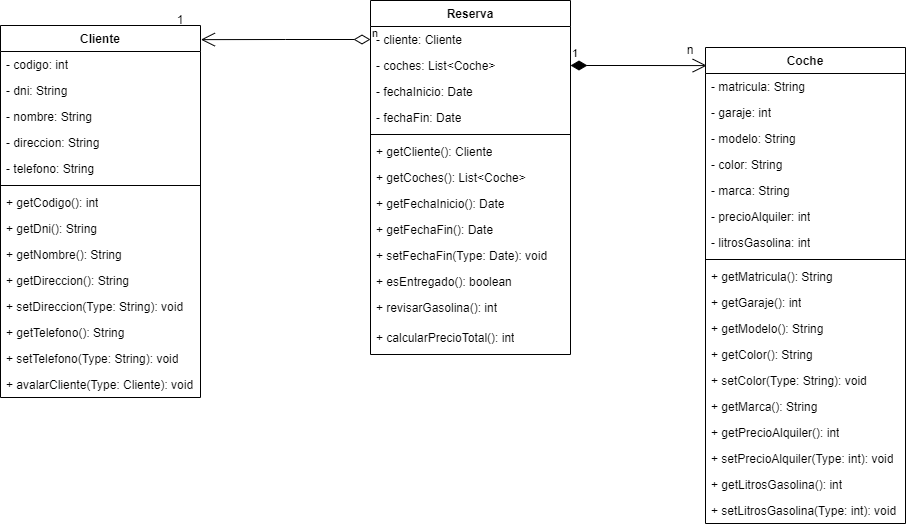

The diagram above was exported from draw.io. Its source (the exported page's mxGraphModel, read from the mxfile embedded in the PNG):
<mxGraphModel dx="1050" dy="591" grid="1" gridSize="10" guides="1" tooltips="1" connect="1" arrows="1" fold="1" page="1" pageScale="1" pageWidth="850" pageHeight="1100" background="#ffffff" math="0" shadow="0">
  <root>
    <mxCell id="0" />
    <mxCell id="1" parent="0" />
    <mxCell id="XL_GGe6jqnED5bHu6fMv-1" value="Cliente" style="swimlane;fontStyle=1;align=center;verticalAlign=top;childLayout=stackLayout;horizontal=1;startSize=26;horizontalStack=0;resizeParent=1;resizeParentMax=0;resizeLast=0;collapsible=1;marginBottom=0;whiteSpace=wrap;html=1;" vertex="1" parent="1">
      <mxGeometry x="370" y="260" width="200" height="372" as="geometry" />
    </mxCell>
    <mxCell id="XL_GGe6jqnED5bHu6fMv-19" value="- codigo: int" style="text;strokeColor=none;fillColor=none;align=left;verticalAlign=top;spacingLeft=4;spacingRight=4;overflow=hidden;rotatable=0;points=[[0,0.5],[1,0.5]];portConstraint=eastwest;whiteSpace=wrap;html=1;" vertex="1" parent="XL_GGe6jqnED5bHu6fMv-1">
      <mxGeometry y="26" width="200" height="26" as="geometry" />
    </mxCell>
    <mxCell id="XL_GGe6jqnED5bHu6fMv-2" value="- dni: String" style="text;strokeColor=none;fillColor=none;align=left;verticalAlign=top;spacingLeft=4;spacingRight=4;overflow=hidden;rotatable=0;points=[[0,0.5],[1,0.5]];portConstraint=eastwest;whiteSpace=wrap;html=1;" vertex="1" parent="XL_GGe6jqnED5bHu6fMv-1">
      <mxGeometry y="52" width="200" height="26" as="geometry" />
    </mxCell>
    <mxCell id="XL_GGe6jqnED5bHu6fMv-10" value="- nombre: String" style="text;strokeColor=none;fillColor=none;align=left;verticalAlign=top;spacingLeft=4;spacingRight=4;overflow=hidden;rotatable=0;points=[[0,0.5],[1,0.5]];portConstraint=eastwest;whiteSpace=wrap;html=1;" vertex="1" parent="XL_GGe6jqnED5bHu6fMv-1">
      <mxGeometry y="78" width="200" height="26" as="geometry" />
    </mxCell>
    <mxCell id="XL_GGe6jqnED5bHu6fMv-9" value="- direccion: String" style="text;strokeColor=none;fillColor=none;align=left;verticalAlign=top;spacingLeft=4;spacingRight=4;overflow=hidden;rotatable=0;points=[[0,0.5],[1,0.5]];portConstraint=eastwest;whiteSpace=wrap;html=1;" vertex="1" parent="XL_GGe6jqnED5bHu6fMv-1">
      <mxGeometry y="104" width="200" height="26" as="geometry" />
    </mxCell>
    <mxCell id="XL_GGe6jqnED5bHu6fMv-11" value="- telefono: String" style="text;strokeColor=none;fillColor=none;align=left;verticalAlign=top;spacingLeft=4;spacingRight=4;overflow=hidden;rotatable=0;points=[[0,0.5],[1,0.5]];portConstraint=eastwest;whiteSpace=wrap;html=1;" vertex="1" parent="XL_GGe6jqnED5bHu6fMv-1">
      <mxGeometry y="130" width="200" height="26" as="geometry" />
    </mxCell>
    <mxCell id="XL_GGe6jqnED5bHu6fMv-3" value="" style="line;strokeWidth=1;fillColor=none;align=left;verticalAlign=middle;spacingTop=-1;spacingLeft=3;spacingRight=3;rotatable=0;labelPosition=right;points=[];portConstraint=eastwest;strokeColor=inherit;" vertex="1" parent="XL_GGe6jqnED5bHu6fMv-1">
      <mxGeometry y="156" width="200" height="8" as="geometry" />
    </mxCell>
    <mxCell id="XL_GGe6jqnED5bHu6fMv-20" value="+ getCodigo(): int" style="text;strokeColor=none;fillColor=none;align=left;verticalAlign=top;spacingLeft=4;spacingRight=4;overflow=hidden;rotatable=0;points=[[0,0.5],[1,0.5]];portConstraint=eastwest;whiteSpace=wrap;html=1;" vertex="1" parent="XL_GGe6jqnED5bHu6fMv-1">
      <mxGeometry y="164" width="200" height="26" as="geometry" />
    </mxCell>
    <mxCell id="XL_GGe6jqnED5bHu6fMv-4" value="+ getDni(): String" style="text;strokeColor=none;fillColor=none;align=left;verticalAlign=top;spacingLeft=4;spacingRight=4;overflow=hidden;rotatable=0;points=[[0,0.5],[1,0.5]];portConstraint=eastwest;whiteSpace=wrap;html=1;" vertex="1" parent="XL_GGe6jqnED5bHu6fMv-1">
      <mxGeometry y="190" width="200" height="26" as="geometry" />
    </mxCell>
    <mxCell id="XL_GGe6jqnED5bHu6fMv-12" value="+ getNombre(): String" style="text;strokeColor=none;fillColor=none;align=left;verticalAlign=top;spacingLeft=4;spacingRight=4;overflow=hidden;rotatable=0;points=[[0,0.5],[1,0.5]];portConstraint=eastwest;whiteSpace=wrap;html=1;" vertex="1" parent="XL_GGe6jqnED5bHu6fMv-1">
      <mxGeometry y="216" width="200" height="26" as="geometry" />
    </mxCell>
    <mxCell id="XL_GGe6jqnED5bHu6fMv-16" value="+ getDireccion(): String" style="text;strokeColor=none;fillColor=none;align=left;verticalAlign=top;spacingLeft=4;spacingRight=4;overflow=hidden;rotatable=0;points=[[0,0.5],[1,0.5]];portConstraint=eastwest;whiteSpace=wrap;html=1;" vertex="1" parent="XL_GGe6jqnED5bHu6fMv-1">
      <mxGeometry y="242" width="200" height="26" as="geometry" />
    </mxCell>
    <mxCell id="XL_GGe6jqnED5bHu6fMv-18" value="+ setDireccion(Type: String): void" style="text;strokeColor=none;fillColor=none;align=left;verticalAlign=top;spacingLeft=4;spacingRight=4;overflow=hidden;rotatable=0;points=[[0,0.5],[1,0.5]];portConstraint=eastwest;whiteSpace=wrap;html=1;" vertex="1" parent="XL_GGe6jqnED5bHu6fMv-1">
      <mxGeometry y="268" width="200" height="26" as="geometry" />
    </mxCell>
    <mxCell id="XL_GGe6jqnED5bHu6fMv-17" value="+ getTelefono(): String" style="text;strokeColor=none;fillColor=none;align=left;verticalAlign=top;spacingLeft=4;spacingRight=4;overflow=hidden;rotatable=0;points=[[0,0.5],[1,0.5]];portConstraint=eastwest;whiteSpace=wrap;html=1;" vertex="1" parent="XL_GGe6jqnED5bHu6fMv-1">
      <mxGeometry y="294" width="200" height="26" as="geometry" />
    </mxCell>
    <mxCell id="XL_GGe6jqnED5bHu6fMv-15" value="+ setTelefono(Type: String): void" style="text;strokeColor=none;fillColor=none;align=left;verticalAlign=top;spacingLeft=4;spacingRight=4;overflow=hidden;rotatable=0;points=[[0,0.5],[1,0.5]];portConstraint=eastwest;whiteSpace=wrap;html=1;" vertex="1" parent="XL_GGe6jqnED5bHu6fMv-1">
      <mxGeometry y="320" width="200" height="26" as="geometry" />
    </mxCell>
    <mxCell id="XL_GGe6jqnED5bHu6fMv-21" value="+ avalarCliente(Type: Cliente): void" style="text;strokeColor=none;fillColor=none;align=left;verticalAlign=top;spacingLeft=4;spacingRight=4;overflow=hidden;rotatable=0;points=[[0,0.5],[1,0.5]];portConstraint=eastwest;whiteSpace=wrap;html=1;" vertex="1" parent="XL_GGe6jqnED5bHu6fMv-1">
      <mxGeometry y="346" width="200" height="26" as="geometry" />
    </mxCell>
    <mxCell id="XL_GGe6jqnED5bHu6fMv-5" value="Reserva" style="swimlane;fontStyle=1;align=center;verticalAlign=top;childLayout=stackLayout;horizontal=1;startSize=26;horizontalStack=0;resizeParent=1;resizeParentMax=0;resizeLast=0;collapsible=1;marginBottom=0;whiteSpace=wrap;html=1;" vertex="1" parent="1">
      <mxGeometry x="740" y="235" width="200" height="354" as="geometry" />
    </mxCell>
    <mxCell id="XL_GGe6jqnED5bHu6fMv-6" value="- cliente: Cliente" style="text;strokeColor=none;fillColor=none;align=left;verticalAlign=top;spacingLeft=4;spacingRight=4;overflow=hidden;rotatable=0;points=[[0,0.5],[1,0.5]];portConstraint=eastwest;whiteSpace=wrap;html=1;" vertex="1" parent="XL_GGe6jqnED5bHu6fMv-5">
      <mxGeometry y="26" width="200" height="26" as="geometry" />
    </mxCell>
    <mxCell id="XL_GGe6jqnED5bHu6fMv-28" value="- coches: List&amp;lt;Coche&amp;gt;" style="text;strokeColor=none;fillColor=none;align=left;verticalAlign=top;spacingLeft=4;spacingRight=4;overflow=hidden;rotatable=0;points=[[0,0.5],[1,0.5]];portConstraint=eastwest;whiteSpace=wrap;html=1;" vertex="1" parent="XL_GGe6jqnED5bHu6fMv-5">
      <mxGeometry y="52" width="200" height="26" as="geometry" />
    </mxCell>
    <mxCell id="XL_GGe6jqnED5bHu6fMv-33" value="- fechaInicio: Date" style="text;strokeColor=none;fillColor=none;align=left;verticalAlign=top;spacingLeft=4;spacingRight=4;overflow=hidden;rotatable=0;points=[[0,0.5],[1,0.5]];portConstraint=eastwest;whiteSpace=wrap;html=1;" vertex="1" parent="XL_GGe6jqnED5bHu6fMv-5">
      <mxGeometry y="78" width="200" height="26" as="geometry" />
    </mxCell>
    <mxCell id="XL_GGe6jqnED5bHu6fMv-34" value="- fechaFin: Date" style="text;strokeColor=none;fillColor=none;align=left;verticalAlign=top;spacingLeft=4;spacingRight=4;overflow=hidden;rotatable=0;points=[[0,0.5],[1,0.5]];portConstraint=eastwest;whiteSpace=wrap;html=1;" vertex="1" parent="XL_GGe6jqnED5bHu6fMv-5">
      <mxGeometry y="104" width="200" height="26" as="geometry" />
    </mxCell>
    <mxCell id="XL_GGe6jqnED5bHu6fMv-7" value="" style="line;strokeWidth=1;fillColor=none;align=left;verticalAlign=middle;spacingTop=-1;spacingLeft=3;spacingRight=3;rotatable=0;labelPosition=right;points=[];portConstraint=eastwest;strokeColor=inherit;" vertex="1" parent="XL_GGe6jqnED5bHu6fMv-5">
      <mxGeometry y="130" width="200" height="8" as="geometry" />
    </mxCell>
    <mxCell id="XL_GGe6jqnED5bHu6fMv-41" value="+ getCliente(): Cliente" style="text;strokeColor=none;fillColor=none;align=left;verticalAlign=top;spacingLeft=4;spacingRight=4;overflow=hidden;rotatable=0;points=[[0,0.5],[1,0.5]];portConstraint=eastwest;whiteSpace=wrap;html=1;" vertex="1" parent="XL_GGe6jqnED5bHu6fMv-5">
      <mxGeometry y="138" width="200" height="26" as="geometry" />
    </mxCell>
    <mxCell id="XL_GGe6jqnED5bHu6fMv-43" value="+ getCoches(): List&amp;lt;Coche&amp;gt;" style="text;strokeColor=none;fillColor=none;align=left;verticalAlign=top;spacingLeft=4;spacingRight=4;overflow=hidden;rotatable=0;points=[[0,0.5],[1,0.5]];portConstraint=eastwest;whiteSpace=wrap;html=1;" vertex="1" parent="XL_GGe6jqnED5bHu6fMv-5">
      <mxGeometry y="164" width="200" height="26" as="geometry" />
    </mxCell>
    <mxCell id="XL_GGe6jqnED5bHu6fMv-44" value="+ getFechaInicio(): Date" style="text;strokeColor=none;fillColor=none;align=left;verticalAlign=top;spacingLeft=4;spacingRight=4;overflow=hidden;rotatable=0;points=[[0,0.5],[1,0.5]];portConstraint=eastwest;whiteSpace=wrap;html=1;" vertex="1" parent="XL_GGe6jqnED5bHu6fMv-5">
      <mxGeometry y="190" width="200" height="26" as="geometry" />
    </mxCell>
    <mxCell id="XL_GGe6jqnED5bHu6fMv-42" value="+ getFechaFin(): Date" style="text;strokeColor=none;fillColor=none;align=left;verticalAlign=top;spacingLeft=4;spacingRight=4;overflow=hidden;rotatable=0;points=[[0,0.5],[1,0.5]];portConstraint=eastwest;whiteSpace=wrap;html=1;" vertex="1" parent="XL_GGe6jqnED5bHu6fMv-5">
      <mxGeometry y="216" width="200" height="26" as="geometry" />
    </mxCell>
    <mxCell id="XL_GGe6jqnED5bHu6fMv-45" value="+ setFechaFin(Type: Date): void" style="text;strokeColor=none;fillColor=none;align=left;verticalAlign=top;spacingLeft=4;spacingRight=4;overflow=hidden;rotatable=0;points=[[0,0.5],[1,0.5]];portConstraint=eastwest;whiteSpace=wrap;html=1;" vertex="1" parent="XL_GGe6jqnED5bHu6fMv-5">
      <mxGeometry y="242" width="200" height="26" as="geometry" />
    </mxCell>
    <mxCell id="XL_GGe6jqnED5bHu6fMv-8" value="+ esEntregado(): boolean" style="text;strokeColor=none;fillColor=none;align=left;verticalAlign=top;spacingLeft=4;spacingRight=4;overflow=hidden;rotatable=0;points=[[0,0.5],[1,0.5]];portConstraint=eastwest;whiteSpace=wrap;html=1;" vertex="1" parent="XL_GGe6jqnED5bHu6fMv-5">
      <mxGeometry y="268" width="200" height="26" as="geometry" />
    </mxCell>
    <mxCell id="XL_GGe6jqnED5bHu6fMv-57" value="+ revisarGasolina(): int" style="text;strokeColor=none;fillColor=none;align=left;verticalAlign=top;spacingLeft=4;spacingRight=4;overflow=hidden;rotatable=0;points=[[0,0.5],[1,0.5]];portConstraint=eastwest;whiteSpace=wrap;html=1;" vertex="1" parent="XL_GGe6jqnED5bHu6fMv-5">
      <mxGeometry y="294" width="200" height="30" as="geometry" />
    </mxCell>
    <mxCell id="XL_GGe6jqnED5bHu6fMv-58" value="+ calcularPrecioTotal(): int" style="text;strokeColor=none;fillColor=none;align=left;verticalAlign=top;spacingLeft=4;spacingRight=4;overflow=hidden;rotatable=0;points=[[0,0.5],[1,0.5]];portConstraint=eastwest;whiteSpace=wrap;html=1;" vertex="1" parent="XL_GGe6jqnED5bHu6fMv-5">
      <mxGeometry y="324" width="200" height="30" as="geometry" />
    </mxCell>
    <mxCell id="XL_GGe6jqnED5bHu6fMv-22" value="Coche" style="swimlane;fontStyle=1;align=center;verticalAlign=top;childLayout=stackLayout;horizontal=1;startSize=26;horizontalStack=0;resizeParent=1;resizeParentMax=0;resizeLast=0;collapsible=1;marginBottom=0;whiteSpace=wrap;html=1;" vertex="1" parent="1">
      <mxGeometry x="1075" y="282" width="200" height="476" as="geometry" />
    </mxCell>
    <mxCell id="XL_GGe6jqnED5bHu6fMv-37" value="- matricula: String" style="text;strokeColor=none;fillColor=none;align=left;verticalAlign=top;spacingLeft=4;spacingRight=4;overflow=hidden;rotatable=0;points=[[0,0.5],[1,0.5]];portConstraint=eastwest;whiteSpace=wrap;html=1;" vertex="1" parent="XL_GGe6jqnED5bHu6fMv-22">
      <mxGeometry y="26" width="200" height="26" as="geometry" />
    </mxCell>
    <mxCell id="XL_GGe6jqnED5bHu6fMv-23" value="- garaje: int" style="text;strokeColor=none;fillColor=none;align=left;verticalAlign=top;spacingLeft=4;spacingRight=4;overflow=hidden;rotatable=0;points=[[0,0.5],[1,0.5]];portConstraint=eastwest;whiteSpace=wrap;html=1;" vertex="1" parent="XL_GGe6jqnED5bHu6fMv-22">
      <mxGeometry y="52" width="200" height="26" as="geometry" />
    </mxCell>
    <mxCell id="XL_GGe6jqnED5bHu6fMv-38" value="- modelo: String" style="text;strokeColor=none;fillColor=none;align=left;verticalAlign=top;spacingLeft=4;spacingRight=4;overflow=hidden;rotatable=0;points=[[0,0.5],[1,0.5]];portConstraint=eastwest;whiteSpace=wrap;html=1;" vertex="1" parent="XL_GGe6jqnED5bHu6fMv-22">
      <mxGeometry y="78" width="200" height="26" as="geometry" />
    </mxCell>
    <mxCell id="XL_GGe6jqnED5bHu6fMv-39" value="- color: String" style="text;strokeColor=none;fillColor=none;align=left;verticalAlign=top;spacingLeft=4;spacingRight=4;overflow=hidden;rotatable=0;points=[[0,0.5],[1,0.5]];portConstraint=eastwest;whiteSpace=wrap;html=1;" vertex="1" parent="XL_GGe6jqnED5bHu6fMv-22">
      <mxGeometry y="104" width="200" height="26" as="geometry" />
    </mxCell>
    <mxCell id="XL_GGe6jqnED5bHu6fMv-40" value="- marca: String" style="text;strokeColor=none;fillColor=none;align=left;verticalAlign=top;spacingLeft=4;spacingRight=4;overflow=hidden;rotatable=0;points=[[0,0.5],[1,0.5]];portConstraint=eastwest;whiteSpace=wrap;html=1;" vertex="1" parent="XL_GGe6jqnED5bHu6fMv-22">
      <mxGeometry y="130" width="200" height="26" as="geometry" />
    </mxCell>
    <mxCell id="XL_GGe6jqnED5bHu6fMv-35" value="- precioAlquiler: int" style="text;strokeColor=none;fillColor=none;align=left;verticalAlign=top;spacingLeft=4;spacingRight=4;overflow=hidden;rotatable=0;points=[[0,0.5],[1,0.5]];portConstraint=eastwest;whiteSpace=wrap;html=1;" vertex="1" parent="XL_GGe6jqnED5bHu6fMv-22">
      <mxGeometry y="156" width="200" height="26" as="geometry" />
    </mxCell>
    <mxCell id="XL_GGe6jqnED5bHu6fMv-54" value="- litrosGasolina: int" style="text;strokeColor=none;fillColor=none;align=left;verticalAlign=top;spacingLeft=4;spacingRight=4;overflow=hidden;rotatable=0;points=[[0,0.5],[1,0.5]];portConstraint=eastwest;whiteSpace=wrap;html=1;" vertex="1" parent="XL_GGe6jqnED5bHu6fMv-22">
      <mxGeometry y="182" width="200" height="26" as="geometry" />
    </mxCell>
    <mxCell id="XL_GGe6jqnED5bHu6fMv-24" value="" style="line;strokeWidth=1;fillColor=none;align=left;verticalAlign=middle;spacingTop=-1;spacingLeft=3;spacingRight=3;rotatable=0;labelPosition=right;points=[];portConstraint=eastwest;strokeColor=inherit;" vertex="1" parent="XL_GGe6jqnED5bHu6fMv-22">
      <mxGeometry y="208" width="200" height="8" as="geometry" />
    </mxCell>
    <mxCell id="XL_GGe6jqnED5bHu6fMv-25" value="+ getMatricula(): String" style="text;strokeColor=none;fillColor=none;align=left;verticalAlign=top;spacingLeft=4;spacingRight=4;overflow=hidden;rotatable=0;points=[[0,0.5],[1,0.5]];portConstraint=eastwest;whiteSpace=wrap;html=1;" vertex="1" parent="XL_GGe6jqnED5bHu6fMv-22">
      <mxGeometry y="216" width="200" height="26" as="geometry" />
    </mxCell>
    <mxCell id="XL_GGe6jqnED5bHu6fMv-47" value="+ getGaraje(): int" style="text;strokeColor=none;fillColor=none;align=left;verticalAlign=top;spacingLeft=4;spacingRight=4;overflow=hidden;rotatable=0;points=[[0,0.5],[1,0.5]];portConstraint=eastwest;whiteSpace=wrap;html=1;" vertex="1" parent="XL_GGe6jqnED5bHu6fMv-22">
      <mxGeometry y="242" width="200" height="26" as="geometry" />
    </mxCell>
    <mxCell id="XL_GGe6jqnED5bHu6fMv-50" value="+ getModelo(): String" style="text;strokeColor=none;fillColor=none;align=left;verticalAlign=top;spacingLeft=4;spacingRight=4;overflow=hidden;rotatable=0;points=[[0,0.5],[1,0.5]];portConstraint=eastwest;whiteSpace=wrap;html=1;" vertex="1" parent="XL_GGe6jqnED5bHu6fMv-22">
      <mxGeometry y="268" width="200" height="26" as="geometry" />
    </mxCell>
    <mxCell id="XL_GGe6jqnED5bHu6fMv-52" value="+ getColor(): String" style="text;strokeColor=none;fillColor=none;align=left;verticalAlign=top;spacingLeft=4;spacingRight=4;overflow=hidden;rotatable=0;points=[[0,0.5],[1,0.5]];portConstraint=eastwest;whiteSpace=wrap;html=1;" vertex="1" parent="XL_GGe6jqnED5bHu6fMv-22">
      <mxGeometry y="294" width="200" height="26" as="geometry" />
    </mxCell>
    <mxCell id="XL_GGe6jqnED5bHu6fMv-53" value="+ setColor(Type: String): void" style="text;strokeColor=none;fillColor=none;align=left;verticalAlign=top;spacingLeft=4;spacingRight=4;overflow=hidden;rotatable=0;points=[[0,0.5],[1,0.5]];portConstraint=eastwest;whiteSpace=wrap;html=1;" vertex="1" parent="XL_GGe6jqnED5bHu6fMv-22">
      <mxGeometry y="320" width="200" height="26" as="geometry" />
    </mxCell>
    <mxCell id="XL_GGe6jqnED5bHu6fMv-51" value="+ getMarca(): String" style="text;strokeColor=none;fillColor=none;align=left;verticalAlign=top;spacingLeft=4;spacingRight=4;overflow=hidden;rotatable=0;points=[[0,0.5],[1,0.5]];portConstraint=eastwest;whiteSpace=wrap;html=1;" vertex="1" parent="XL_GGe6jqnED5bHu6fMv-22">
      <mxGeometry y="346" width="200" height="26" as="geometry" />
    </mxCell>
    <mxCell id="XL_GGe6jqnED5bHu6fMv-49" value="+ getPrecioAlquiler(): int" style="text;strokeColor=none;fillColor=none;align=left;verticalAlign=top;spacingLeft=4;spacingRight=4;overflow=hidden;rotatable=0;points=[[0,0.5],[1,0.5]];portConstraint=eastwest;whiteSpace=wrap;html=1;" vertex="1" parent="XL_GGe6jqnED5bHu6fMv-22">
      <mxGeometry y="372" width="200" height="26" as="geometry" />
    </mxCell>
    <mxCell id="XL_GGe6jqnED5bHu6fMv-48" value="+ setPrecioAlquiler(Type: int): void" style="text;strokeColor=none;fillColor=none;align=left;verticalAlign=top;spacingLeft=4;spacingRight=4;overflow=hidden;rotatable=0;points=[[0,0.5],[1,0.5]];portConstraint=eastwest;whiteSpace=wrap;html=1;" vertex="1" parent="XL_GGe6jqnED5bHu6fMv-22">
      <mxGeometry y="398" width="200" height="26" as="geometry" />
    </mxCell>
    <mxCell id="XL_GGe6jqnED5bHu6fMv-55" value="+ getLitrosGasolina(): int" style="text;strokeColor=none;fillColor=none;align=left;verticalAlign=top;spacingLeft=4;spacingRight=4;overflow=hidden;rotatable=0;points=[[0,0.5],[1,0.5]];portConstraint=eastwest;whiteSpace=wrap;html=1;" vertex="1" parent="XL_GGe6jqnED5bHu6fMv-22">
      <mxGeometry y="424" width="200" height="26" as="geometry" />
    </mxCell>
    <mxCell id="XL_GGe6jqnED5bHu6fMv-56" value="+ setLitrosGasolina(Type: int): void" style="text;strokeColor=none;fillColor=none;align=left;verticalAlign=top;spacingLeft=4;spacingRight=4;overflow=hidden;rotatable=0;points=[[0,0.5],[1,0.5]];portConstraint=eastwest;whiteSpace=wrap;html=1;" vertex="1" parent="XL_GGe6jqnED5bHu6fMv-22">
      <mxGeometry y="450" width="200" height="26" as="geometry" />
    </mxCell>
    <mxCell id="XL_GGe6jqnED5bHu6fMv-26" value="n" style="endArrow=open;html=1;endSize=12;startArrow=diamondThin;startSize=14;startFill=0;edgeStyle=orthogonalEdgeStyle;align=left;verticalAlign=bottom;rounded=0;exitX=0;exitY=0.5;exitDx=0;exitDy=0;entryX=1.002;entryY=0.038;entryDx=0;entryDy=0;entryPerimeter=0;" edge="1" parent="1" source="XL_GGe6jqnED5bHu6fMv-6" target="XL_GGe6jqnED5bHu6fMv-1">
      <mxGeometry x="-1" y="3" relative="1" as="geometry">
        <mxPoint x="340" y="510" as="sourcePoint" />
        <mxPoint x="640" y="360" as="targetPoint" />
      </mxGeometry>
    </mxCell>
    <mxCell id="XL_GGe6jqnED5bHu6fMv-27" value="1" style="text;html=1;strokeColor=none;fillColor=none;align=center;verticalAlign=middle;whiteSpace=wrap;rounded=0;" vertex="1" parent="1">
      <mxGeometry x="520" y="240" width="60" height="30" as="geometry" />
    </mxCell>
    <mxCell id="XL_GGe6jqnED5bHu6fMv-29" value="1" style="endArrow=open;html=1;endSize=12;startArrow=diamondThin;startSize=14;startFill=1;edgeStyle=orthogonalEdgeStyle;align=left;verticalAlign=bottom;rounded=0;exitX=1;exitY=0.5;exitDx=0;exitDy=0;entryX=0.006;entryY=0.038;entryDx=0;entryDy=0;entryPerimeter=0;" edge="1" parent="1" source="XL_GGe6jqnED5bHu6fMv-28" target="XL_GGe6jqnED5bHu6fMv-22">
      <mxGeometry x="-1" y="3" relative="1" as="geometry">
        <mxPoint x="900" y="510" as="sourcePoint" />
        <mxPoint x="1060" y="510" as="targetPoint" />
      </mxGeometry>
    </mxCell>
    <mxCell id="XL_GGe6jqnED5bHu6fMv-32" value="n" style="text;html=1;strokeColor=none;fillColor=none;align=center;verticalAlign=middle;whiteSpace=wrap;rounded=0;" vertex="1" parent="1">
      <mxGeometry x="1030" y="270" width="60" height="30" as="geometry" />
    </mxCell>
  </root>
</mxGraphModel>